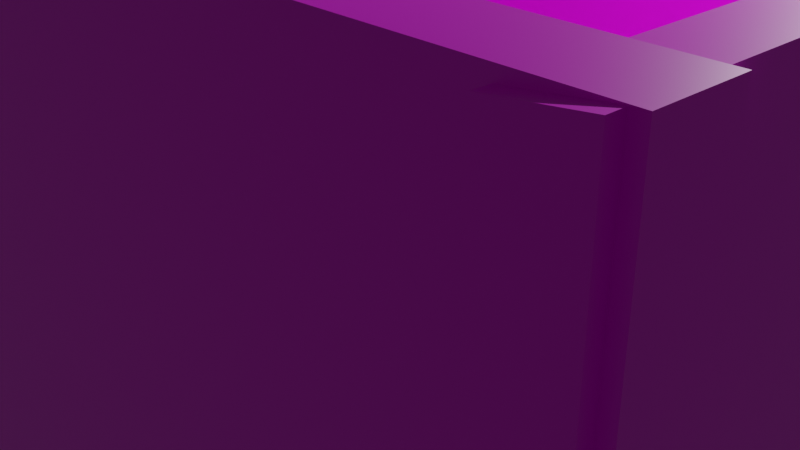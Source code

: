 # Source: tentativa_de_camera.blend  (saved by Blender 2.93.21; exported with 4.5.12 LTS)
import bpy
from mathutils import Matrix  # noqa: F401  (used for matrix-valued properties, if any)

bpy.ops.wm.read_factory_settings(use_empty=True)
scene = bpy.context.scene
scene.name = 'Scene'

# ---- collections
col_collection = bpy.data.collections.new('Collection'); scene.collection.children.link(col_collection)

# ---- images (referenced by path relative to the original .blend; pixels are not part of the script)
import os
ASSET_DIR = os.environ.get("B2B_ASSET_DIR", "")  # directory of the original .blend (textures are referenced by path, not embedded)
HERE = os.path.dirname(os.path.abspath(__file__))  # packed textures are extracted next to this script under _unpacked/

def load_image(name, relpath, width, height, colorspace="sRGB"):
    """Load a texture the original file referenced (path relative to the .blend, or extracted next to this script)."""
    p = next((c for c in (os.path.join(HERE, relpath), os.path.join(ASSET_DIR, relpath)) if relpath and os.path.exists(c)), "")
    if p:
        img = bpy.data.images.load(p, check_existing=True)
        img.name = name
    else:  # same state as the original file: an image datablock whose file is absent (Cycles renders it pink)
        img = bpy.data.images.new(name, width, height)
        img.source = "FILE"
        img.filepath = "//" + (relpath or name)
    img.colorspace_settings.name = colorspace
    return img
img_grainy_stucco_albedo_png = load_image('grainy_stucco_albedo.png', 'grainy-stucco1-bl/grainy_stucco_albedo.png', 1024, 1024, 'sRGB')
img_woodflooring044_col_2k_jpg = load_image('WoodFlooring044_COL_2K.jpg', 'WoodFlooring044_COL_2K.jpg', 1024, 1024, 'sRGB')
img_255942210_365340128678320_4254523784593090732_n_png = load_image('255942210_365340128678320_4254523784593090732_n.png', '255942210_365340128678320_4254523784593090732_n.png', 1024, 1024, 'sRGB')

# ---- materials (node trees are filled in below, after node groups)
mat_material_wall_white = bpy.data.materials.new('Material_wall_white')
mat_material_wall_white.alpha_threshold = 0.0
mat_material_wall_white.use_transparent_shadow = False
mat_material_wall_white.line_color = (0.0, 0.0, 0.0, 1.0)
mat_material_001 = bpy.data.materials.new('Material.001')
mat_material_001.alpha_threshold = 0.0
mat_material_001.use_transparent_shadow = False
mat_material_001.line_color = (0.0, 0.0, 0.0, 1.0)
mat_floor = bpy.data.materials.new('floor')
mat_floor.use_transparent_shadow = False
mat_floor.preview_render_type = 'FLAT'
mat_material_005 = bpy.data.materials.new('Material.005')
mat_material_005.alpha_threshold = 0.0
mat_material_005.use_transparent_shadow = False
mat_material_005.preview_render_type = 'FLAT'
mat_material_005.line_color = (0.0, 0.0, 0.0, 1.0)
mat_final = bpy.data.materials.new('final')
mat_final.alpha_threshold = 0.0
mat_final.use_transparent_shadow = False
mat_final.preview_render_type = 'FLAT'
mat_final.line_color = (0.0, 0.0, 0.0, 1.0)
mat_material_003 = bpy.data.materials.new('Material.003')
mat_material_003.alpha_threshold = 0.0
mat_material_003.use_transparent_shadow = False
mat_material_003.preview_render_type = 'FLAT'
mat_material_003.line_color = (0.0, 0.0, 0.0, 1.0)

# ---- material node trees
mat_material_wall_white.use_nodes = True; mat_material_wall_white.node_tree.nodes.clear()
_N = mat_material_wall_white.node_tree.nodes; _L = mat_material_wall_white.node_tree.links
n0 = _N.new('ShaderNodeOutputMaterial'); n0.name = 'Material Output'; n0.location = (300, 300)
n1 = _N.new('ShaderNodeBsdfPrincipled'); n1.name = 'Principled BSDF'; n1.location = (10, 300)
n1.distribution = 'GGX'
n1.subsurface_method = 'BURLEY'
n1.inputs[2].default_value = 0.6
n1.inputs[3].default_value = 1.45
n1.inputs[24].default_value = 0.04
n1.inputs[27].default_value = (0.0, 0.0, 0.0, 1.0)
n1.inputs[28].default_value = 1.0
n2 = _N.new('ShaderNodeTexImage'); n2.name = 'Image Texture'; n2.location = (-280, 275)
n2.image = img_grainy_stucco_albedo_png
n3 = _N.new('ShaderNodeTexCoord'); n3.name = 'Texture Coordinate'; n3.location = (-470, 225)
_L.new(n1.outputs[0], n0.inputs[0])
_L.new(n2.outputs[0], n1.inputs[0])
_L.new(n3.outputs[0], n2.inputs[0])
n0.is_active_output = True
mat_material_001.use_nodes = True; mat_material_001.node_tree.nodes.clear()
_N = mat_material_001.node_tree.nodes; _L = mat_material_001.node_tree.links
n0 = _N.new('ShaderNodeOutputMaterial'); n0.name = 'Material Output'; n0.location = (300, 300)
n1 = _N.new('ShaderNodeBsdfPrincipled'); n1.name = 'Principled BSDF'; n1.location = (10, 300)
n1.distribution = 'GGX'
n1.subsurface_method = 'BURLEY'
n1.inputs[2].default_value = 0.4
n1.inputs[3].default_value = 1.45
n1.inputs[27].default_value = (0.0, 0.0, 0.0, 1.0)
n1.inputs[28].default_value = 1.0
_L.new(n1.outputs[0], n0.inputs[0])
n0.is_active_output = True
mat_floor.use_nodes = True; mat_floor.node_tree.nodes.clear()
_N = mat_floor.node_tree.nodes; _L = mat_floor.node_tree.links
n0 = _N.new('ShaderNodeBsdfPrincipled'); n0.name = 'Principled BSDF'; n0.location = (38, 274)
n0.distribution = 'GGX'
n0.subsurface_method = 'BURLEY'
n0.inputs[3].default_value = 1.45
n0.inputs[27].default_value = (0.0, 0.0, 0.0, 1.0)
n0.inputs[28].default_value = 1.0
n1 = _N.new('ShaderNodeOutputMaterial'); n1.name = 'Material Output'; n1.location = (328, 274)
n2 = _N.new('ShaderNodeTexImage'); n2.name = 'Image Texture'; n2.location = (-296, 190)
n2.image = img_woodflooring044_col_2k_jpg
n3 = _N.new('ShaderNodeMapping'); n3.name = 'Mapping'; n3.location = (-486, 140)
n3.vector_type = 'TEXTURE'
n3.inputs[3].default_value = (0.1, 0.2, -0.8)
n4 = _N.new('ShaderNodeTexCoord'); n4.name = 'Texture Coordinate'; n4.location = (-676, 165)
_L.new(n0.outputs[0], n1.inputs[0])
_L.new(n2.outputs[0], n0.inputs[0])
_L.new(n3.outputs[0], n2.inputs[0])
_L.new(n4.outputs[2], n3.inputs[0])
n1.is_active_output = True
mat_material_005.use_nodes = True; mat_material_005.node_tree.nodes.clear()
_N = mat_material_005.node_tree.nodes; _L = mat_material_005.node_tree.links
n0 = _N.new('ShaderNodeOutputMaterial'); n0.name = 'Material Output'; n0.location = (300, 300)
n1 = _N.new('ShaderNodeBsdfPrincipled'); n1.name = 'Principled BSDF'; n1.location = (10, 300)
n1.distribution = 'GGX'
n1.subsurface_method = 'BURLEY'
n1.inputs[2].default_value = 0.4
n1.inputs[3].default_value = 1.45
n1.inputs[27].default_value = (0.0, 0.0, 0.0, 1.0)
n1.inputs[28].default_value = 1.0
n2 = _N.new('ShaderNodeTexImage'); n2.name = 'Image Texture'; n2.location = (-280, 275)
n2.image = img_255942210_365340128678320_4254523784593090732_n_png
_L.new(n1.outputs[0], n0.inputs[0])
_L.new(n2.outputs[0], n1.inputs[0])
n0.is_active_output = True
mat_final.use_nodes = True; mat_final.node_tree.nodes.clear()
_N = mat_final.node_tree.nodes; _L = mat_final.node_tree.links
n0 = _N.new('ShaderNodeOutputMaterial'); n0.name = 'Material Output'; n0.location = (577, 425)
n1 = _N.new('ShaderNodeBsdfPrincipled'); n1.name = 'Principled BSDF'; n1.location = (287, 425)
n1.distribution = 'GGX'
n1.subsurface_method = 'BURLEY'
n1.inputs[2].default_value = 0.4
n1.inputs[3].default_value = 1.45
n1.inputs[27].default_value = (0.0, 0.0, 0.0, 1.0)
n1.inputs[28].default_value = 1.0
n2 = _N.new('ShaderNodeTexImage'); n2.name = 'Image Texture'; n2.location = (-3, 400)
n2.image = img_255942210_365340128678320_4254523784593090732_n_png
n3 = _N.new('ShaderNodeMapping'); n3.name = 'Mapping'; n3.location = (-193, 350)
n3.vector_type = 'TEXTURE'
n3.inputs[3].default_value = (1.0, 0.1, 1.0)
n4 = _N.new('ShaderNodeTexCoord'); n4.name = 'Texture Coordinate'; n4.location = (-383, 375)
_L.new(n1.outputs[0], n0.inputs[0])
_L.new(n2.outputs[0], n1.inputs[0])
_L.new(n3.outputs[0], n2.inputs[0])
_L.new(n4.outputs[2], n3.inputs[0])
n0.is_active_output = True
mat_material_003.use_nodes = True; mat_material_003.node_tree.nodes.clear()
_N = mat_material_003.node_tree.nodes; _L = mat_material_003.node_tree.links
n0 = _N.new('ShaderNodeOutputMaterial'); n0.name = 'Material Output'; n0.location = (300, 300)
n1 = _N.new('ShaderNodeBsdfPrincipled'); n1.name = 'Principled BSDF'; n1.location = (10, 300)
n1.distribution = 'GGX'
n1.subsurface_method = 'BURLEY'
n1.inputs[2].default_value = 0.4
n1.inputs[3].default_value = 1.45
n1.inputs[27].default_value = (0.0, 0.0, 0.0, 1.0)
n1.inputs[28].default_value = 1.0
n2 = _N.new('ShaderNodeTexImage'); n2.name = 'Image Texture'; n2.location = (-280, 275)
n2.image = img_255942210_365340128678320_4254523784593090732_n_png
n3 = _N.new('ShaderNodeMapping'); n3.name = 'Mapping'; n3.location = (-470, 225)
n3.vector_type = 'TEXTURE'
n3.inputs[3].default_value = (0.4, 0.1, 2.2)
n4 = _N.new('ShaderNodeTexCoord'); n4.name = 'Texture Coordinate'; n4.location = (-660, 250)
_L.new(n1.outputs[0], n0.inputs[0])
_L.new(n2.outputs[0], n1.inputs[0])
_L.new(n3.outputs[0], n2.inputs[0])
_L.new(n4.outputs[2], n3.inputs[0])
n0.is_active_output = True

# ---- world
world_world = bpy.data.worlds.new('World'); scene.world = world_world
world_world.use_nodes = True; world_world.node_tree.nodes.clear()
_N = world_world.node_tree.nodes; _L = world_world.node_tree.links
n0 = _N.new('ShaderNodeOutputWorld'); n0.name = 'World Output'; n0.location = (300, 300)
n1 = _N.new('ShaderNodeBackground'); n1.name = 'Background'; n1.location = (10, 300)
n1.inputs[0].default_value = (0.05088, 0.05088, 0.05088, 1.0)
_L.new(n1.outputs[0], n0.inputs[0])
n0.is_active_output = True
world_world.color = (0.05088, 0.05088, 0.05088)
world_world.use_sun_shadow = False
world_world.sun_shadow_jitter_overblur = 0.0

# ---- cameras
cam_camera = bpy.data.cameras.new('Camera')
cam_camera.clip_end = 100.0
cam_camera.ortho_scale = 7.314

# ---- lights
light_light = bpy.data.lights.new('Light', 'POINT')
light_light.transmission_factor = 0.0
light_light.energy = 1000.0
light_light.shadow_soft_size = 0.1
light_light.shadow_maximum_resolution = 0.006
light_light.use_absolute_resolution = True

# ---- meshes
me_cube = bpy.data.meshes.new('Cube')
me_cube.from_pydata([(1.0, 1.0, 1.0), (1.0, 1.0, -1.0), (1.0, -1.0, 1.0), (1.0, -1.0, -1.0), (-1.0, 1.0, 1.0), (-1.0, 1.0, -1.0), (-1.0, -1.0, 1.0), (-1.0, -1.0, -1.0)], [], [(0, 4, 6, 2), (3, 2, 6, 7), (7, 6, 4, 5), (5, 1, 3, 7), (1, 0, 2, 3), (5, 4, 0, 1)])
_uv = me_cube.uv_layers.new(name='UVMap')
_uv.uv.foreach_set('vector', [0.625, 0.5, 0.875, 0.5, 0.875, 0.75, 0.625, 0.75, 0.375, 0.75, 0.625, 0.75, 0.625, 1.0, 0.375, 1.0, 0.375, 0.0, 0.625, 0.0, 0.625, 0.25, 0.375, 0.25, 0.125, 0.5, 0.375, 0.5, 0.375, 0.75, 0.125, 0.75, 0.375, 0.5, 0.625, 0.5, 0.625, 0.75, 0.375, 0.75, 0.375, 0.25, 0.625, 0.25, 0.625, 0.5, 0.375, 0.5])
me_cube.materials.append(mat_material_wall_white)
me_cube.use_remesh_preserve_volume = False
me_cube.use_remesh_preserve_attributes = False
me_cube.use_mirror_vertex_groups = False
me_cube.update()
me_cube_001 = bpy.data.meshes.new('Cube.001')
me_cube_001.from_pydata([(1.0, 1.0, 1.0), (1.0, 1.0, -1.0), (1.0, -1.0, 1.0), (1.0, -1.0, -1.0), (-1.0, 1.0, 1.0), (-1.0, 1.0, -1.0), (-1.0, -1.0, 1.0), (-1.0, -1.0, -1.0)], [], [(0, 4, 6, 2), (3, 2, 6, 7), (7, 6, 4, 5), (5, 1, 3, 7), (1, 0, 2, 3), (5, 4, 0, 1)])
me_cube_001.polygons.foreach_set('material_index', [1, 0, 0, 0, 0, 0])
_uv = me_cube_001.uv_layers.new(name='UVMap')
_uv.uv.foreach_set('vector', [0.625, 0.5, 0.875, 0.5, 0.875, 0.75, 0.625, 0.75, 0.375, 0.75, 0.625, 0.75, 0.625, 1.0, 0.375, 1.0, 0.375, 0.0, 0.625, 0.0, 0.625, 0.25, 0.375, 0.25, 0.125, 0.5, 0.375, 0.5, 0.375, 0.75, 0.125, 0.75, 0.375, 0.5, 0.625, 0.5, 0.625, 0.75, 0.375, 0.75, 0.375, 0.25, 0.625, 0.25, 0.625, 0.5, 0.375, 0.5])
me_cube_001.materials.append(mat_material_001)
me_cube_001.materials.append(mat_floor)
me_cube_001.use_remesh_preserve_volume = False
me_cube_001.use_remesh_preserve_attributes = False
me_cube_001.use_mirror_vertex_groups = False
me_cube_001.update()
me_cube_002 = bpy.data.meshes.new('Cube.002')
me_cube_002.from_pydata([(1.0, 1.0, 1.0), (1.0, 1.0, -1.0), (1.0, -1.0, 1.0), (1.0, -1.0, -1.0), (-1.0, 1.0, 1.0), (-1.0, 1.0, -1.0), (-1.0, -1.0, 1.0), (-1.0, -1.0, -1.0), (1.0, 0.1114, 1.0), (1.0, 0.1114, -1.0), (1.0, -0.2371, 1.0), (1.0, -0.2371, -1.0), (-0.1826, 1.0, -1.0), (-0.1826, 1.0, 1.0), (-0.1826, 0.1114, -1.0), (-0.1826, 0.1114, 1.0), (-0.1826, -0.2371, -1.0), (-0.1826, -0.2371, 1.0)], [], [(0, 13, 4, 6, 2, 10, 17, 15, 8), (5, 12, 1, 9, 14, 16, 11, 3, 7), (3, 2, 6, 7), (11, 10, 2, 3), (12, 13, 0, 1), (1, 0, 8, 9), (7, 6, 4, 5), (9, 8, 10, 11), (5, 4, 13, 12), (8, 15, 14, 9), (17, 10, 11, 16), (17, 16, 14, 15)])
me_cube_002.polygons.foreach_set('material_index', [1, 1, 1, 1, 1, 1, 1, 1, 1, 0, 0, 1])
_uv = me_cube_002.uv_layers.new(name='UVMap')
_uv.uv.foreach_set('vector', [0.625, 0.5, 0.7728, 0.5, 0.875, 0.5, 0.875, 0.75, 0.625, 0.75, 0.625, 0.6546, 0.7728, 0.6546, 0.7728, 0.6111, 0.625, 0.6111, 0.1367, 0.07421, 0.4356, 0.07531, 0.8681, 0.07689, 0.866, 0.2597, 0.4335, 0.2581, 0.4327, 0.3298, 0.8652, 0.3314, 0.8633, 0.4883, 0.1319, 0.4856, 0.375, 0.75, 0.625, 0.75, 0.625, 1.0, 0.375, 1.0, 0.375, 0.6546, 0.625, 0.6546, 0.625, 0.75, 0.375, 0.75, 0.375, 0.3522, 0.625, 0.3522, 0.625, 0.5, 0.375, 0.5, 0.375, 0.5, 0.625, 0.5, 0.625, 0.6111, 0.375, 0.6111, 0.375, 0.0, 0.625, 0.0, 0.625, 0.25, 0.375, 0.25, 0.375, 0.6111, 0.625, 0.6111, 0.625, 0.6546, 0.375, 0.6546, 0.375, 0.25, 0.625, 0.25, 0.625, 0.3522, 0.375, 0.3522, 0.0, 0.0, 0.0, 0.0, 0.0, 0.0, 0.0, 0.0, 0.0, 0.0, 0.0, 0.0, 0.0, 0.0, 0.0, 0.0, 0.0, 0.0, 0.0, 0.0, 0.4335, 0.2581, 0.0, 0.0])
me_cube_002.materials.append(mat_material_005)
me_cube_002.materials.append(None)
me_cube_002.use_remesh_preserve_volume = False
me_cube_002.use_remesh_preserve_attributes = False
me_cube_002.use_mirror_vertex_groups = False
me_cube_002.update()
me_cube_003 = bpy.data.meshes.new('Cube.003')
me_cube_003.from_pydata([(1.023, -1.0, 1.0), (1.0, -1.0, -1.0), (-0.977, -1.0, 1.0), (-1.0, -1.0, -1.0), (-1.0, 0.9211, -1.0), (1.023, 0.9211, 1.0), (-0.977, 0.9211, 1.0), (1.0, 0.9211, -1.0)], [], [(5, 6, 2, 0), (1, 0, 2, 3), (4, 7, 1, 3), (7, 5, 0, 1), (3, 2, 6, 4), (4, 6, 5, 7)])
_uv = me_cube_003.uv_layers.new(name='UVMap')
_uv.uv.foreach_set('vector', [0.625, 0.5099, 0.875, 0.5099, 0.875, 0.75, 0.625, 0.75, 0.375, 0.75, 0.625, 0.75, 0.625, 1.0, 0.375, 1.0, 0.125, 0.5099, 0.375, 0.5099, 0.375, 0.75, 0.125, 0.75, 0.375, 0.5099, 0.625, 0.5099, 0.625, 0.75, 0.375, 0.75, 0.375, 0.0, 0.625, 0.0, 0.625, 0.2401, 0.375, 0.2401, 0.375, 0.2401, 0.875, 0.5099, 0.625, 0.5099, 0.375, 0.5099])
me_cube_003.materials.append(mat_material_003)
me_cube_003.use_remesh_preserve_volume = False
me_cube_003.use_remesh_preserve_attributes = False
me_cube_003.use_mirror_vertex_groups = False
me_cube_003.update()
me_cube_004 = bpy.data.meshes.new('Cube.004')
me_cube_004.from_pydata([(1.023, -1.0, 1.0), (1.0, -1.0, -1.0), (-0.977, -1.0, 1.0), (-1.0, -1.0, -1.0), (-1.0, 0.9211, -1.0), (1.023, 0.9211, 1.0), (-0.977, 0.9211, 1.0), (1.0, 0.9211, -1.0)], [], [(5, 6, 2, 0), (1, 0, 2, 3), (4, 7, 1, 3), (7, 5, 0, 1), (3, 2, 6, 4), (4, 6, 5, 7)])
_uv = me_cube_004.uv_layers.new(name='UVMap')
_uv.uv.foreach_set('vector', [0.625, 0.5099, 0.875, 0.5099, 0.875, 0.75, 0.625, 0.75, 0.375, 0.75, 0.625, 0.75, 0.625, 1.0, 0.375, 1.0, 0.125, 0.5099, 0.375, 0.5099, 0.375, 0.75, 0.125, 0.75, 0.375, 0.5099, 0.625, 0.5099, 0.625, 0.75, 0.375, 0.75, 0.375, 0.0, 0.625, 0.0, 0.625, 0.2401, 0.375, 0.2401, 0.375, 0.2401, 0.875, 0.5099, 0.625, 0.5099, 0.375, 0.5099])
me_cube_004.materials.append(mat_material_wall_white)
me_cube_004.use_remesh_preserve_volume = False
me_cube_004.use_remesh_preserve_attributes = False
me_cube_004.use_mirror_vertex_groups = False
me_cube_004.update()

# ---- objects
ob_cube = bpy.data.objects.new('Cube', me_cube)
ob_light = bpy.data.objects.new('Light', light_light)
ob_camera = bpy.data.objects.new('Camera', cam_camera)
ob_cube_001 = bpy.data.objects.new('Cube.001', me_cube_001)
ob_cube_002 = bpy.data.objects.new('Cube.002', me_cube_002)
ob_cube_003 = bpy.data.objects.new('Cube.003', me_cube_003)
ob_cube_004 = bpy.data.objects.new('Cube.004', me_cube_004)

# ---- transforms, parenting, visibility, modifiers, constraints
ob_cube.location = (0.0, 4.789, 1.952)
ob_cube.rotation_euler = (1.571, 1.571, 3.142)
ob_cube.scale = (2.167, 6.0, 0.2)
ob_cube.lock_rotations_4d = False
ob_cube.empty_display_type = 'ARROWS'
ob_cube.lineart.crease_threshold = 0.0
ob_light.location = (4.076, 1.005, 6.5)
ob_light.rotation_euler = (0.6503, 0.05522, 1.866)
ob_light.lock_rotations_4d = False
ob_light.empty_display_type = 'ARROWS'
ob_light.color = (0.0, 0.0, 0.0, 0.0)
ob_light.lineart.crease_threshold = 0.0
ob_camera.location = (7.359, -6.926, 4.958)
ob_camera.rotation_euler = (1.109, 0.0, 0.8149)
ob_camera.lock_rotations_4d = False
ob_camera.empty_display_type = 'ARROWS'
ob_camera.color = (0.0, 0.0, 0.0, 0.0)
ob_camera.display_type = 'WIRE'
ob_camera.lineart.crease_threshold = 0.0
ob_cube_001.location = (0.0, 0.0, 0.0)
ob_cube_001.scale = (6.0, 5.0, 0.2)
ob_cube_001.lock_rotations_4d = False
ob_cube_001.empty_display_type = 'ARROWS'
ob_cube_001.lineart.crease_threshold = 0.0
ob_cube_002.location = (0.1045, -4.802, 1.953)
ob_cube_002.rotation_euler = (1.571, 1.571, 0.0)
ob_cube_002.scale = (2.167, 6.0, 0.2)
ob_cube_002.lock_rotations_4d = False
ob_cube_002.empty_display_type = 'ARROWS'
ob_cube_002.lineart.crease_threshold = 0.0
ob_cube_002.material_slots[1].link = 'OBJECT'; ob_cube_002.material_slots[1].material = mat_final
ob_cube_003.location = (5.841, -0.2544, 1.945)
ob_cube_003.rotation_euler = (3.142, 1.571, 0.0)
ob_cube_003.scale = (2.167, 5.24, 0.2)
ob_cube_003.lock_rotations_4d = False
ob_cube_003.empty_display_type = 'ARROWS'
ob_cube_003.lineart.crease_threshold = 0.0
ob_cube_004.location = (-5.801, -0.2544, 1.996)
ob_cube_004.rotation_euler = (3.142, 1.571, 0.0)
ob_cube_004.scale = (2.167, 5.24, 0.2)
ob_cube_004.lock_rotations_4d = False
ob_cube_004.empty_display_type = 'ARROWS'
ob_cube_004.lineart.crease_threshold = 0.0

# ---- collection membership
col_collection.objects.link(ob_cube)
col_collection.objects.link(ob_light)
col_collection.objects.link(ob_camera)
col_collection.objects.link(ob_cube_001)
col_collection.objects.link(ob_cube_002)
col_collection.objects.link(ob_cube_003)
col_collection.objects.link(ob_cube_004)

# ---- scene / render settings (as saved in the file)
scene.camera = ob_camera
scene.frame_start = 1; scene.frame_end = 250; scene.frame_set(230)
scene.render.engine = 'BLENDER_EEVEE_NEXT'
scene.cycles.use_denoising = False
scene.cycles.samples = 128
scene.cycles.sampling_pattern = 'TABULATED_SOBOL'
scene.cycles.use_adaptive_sampling = False
scene.cycles.use_light_tree = False
scene.view_settings.view_transform = 'Filmic'
bpy.context.view_layer.update()
